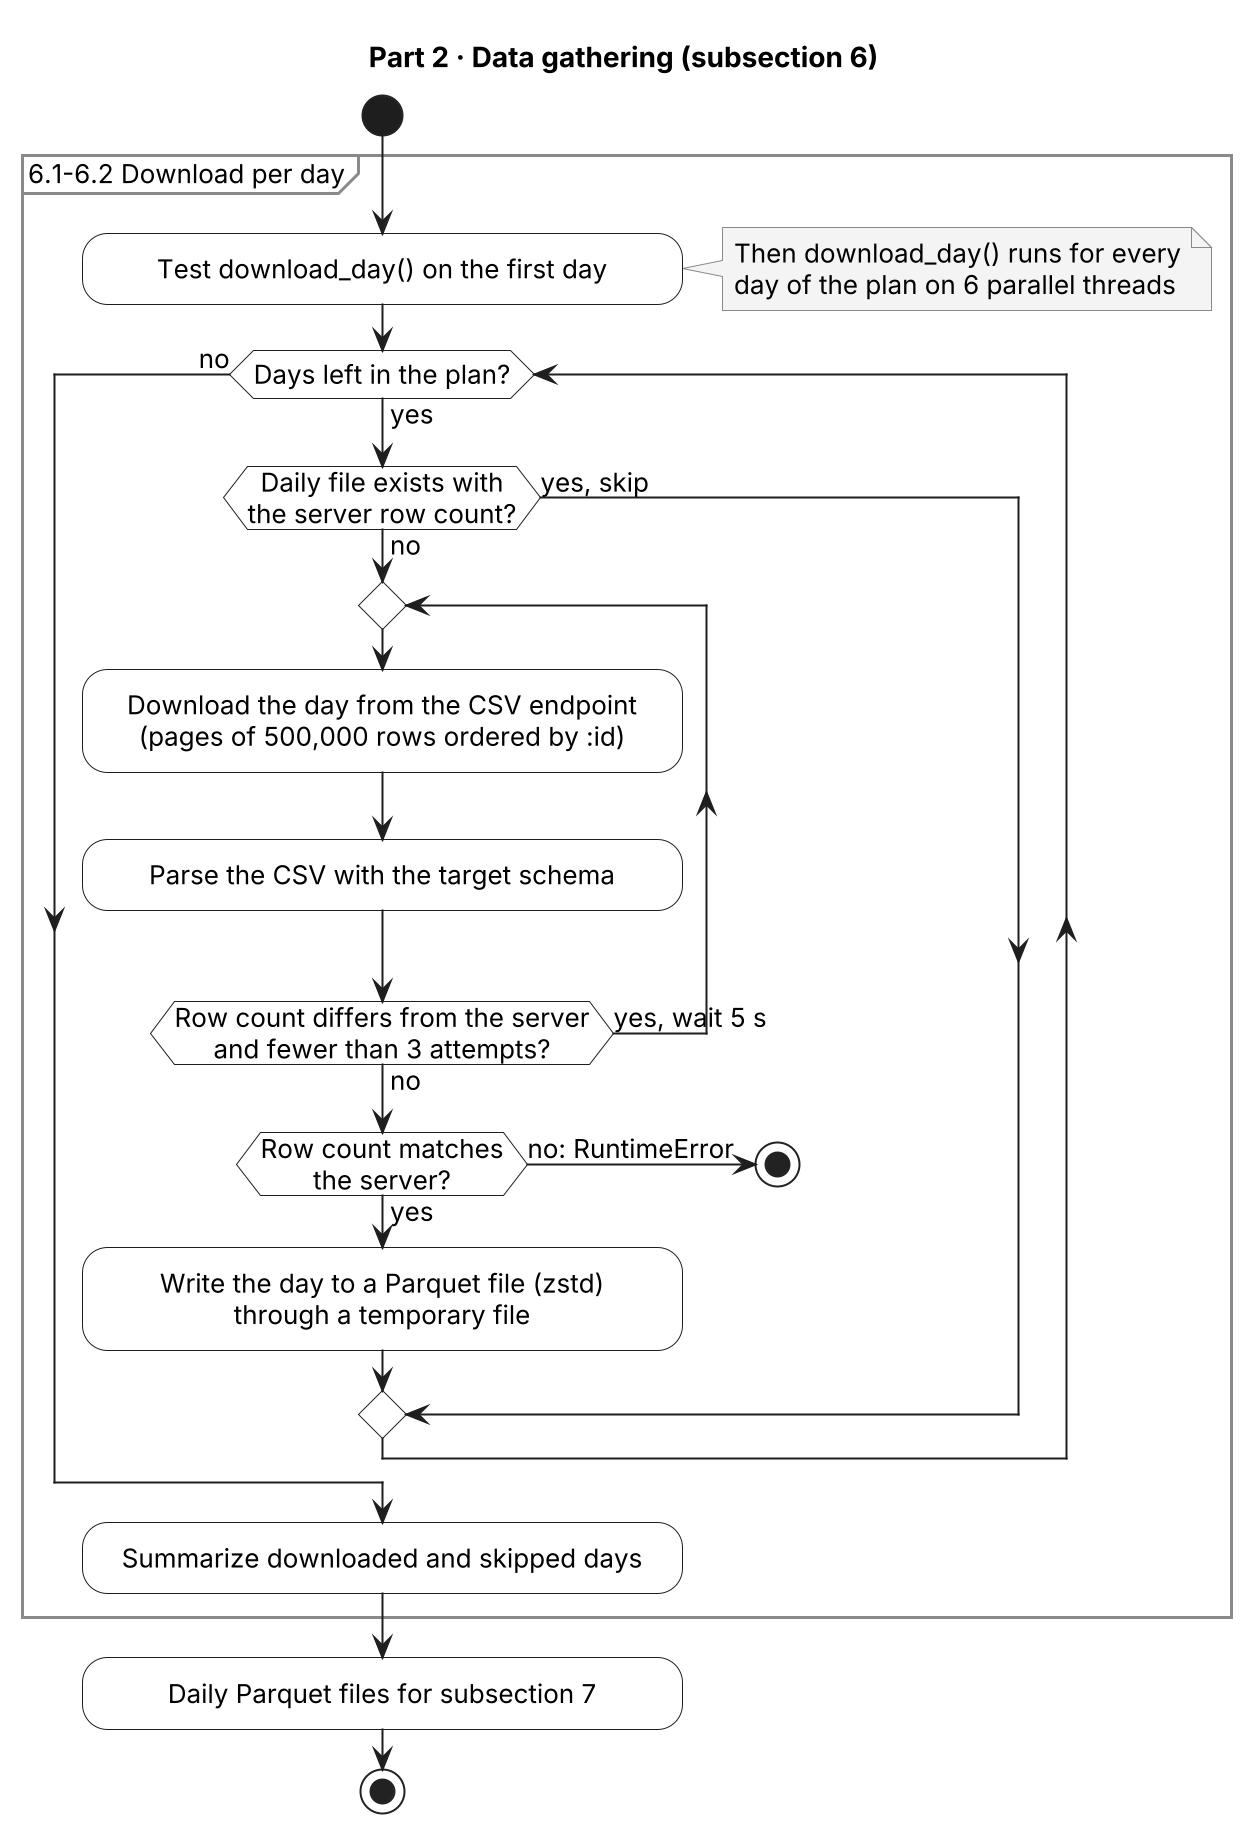

The diagram above was rendered by PlantUML. Its source (embedded in the PNG):
@startuml 02_gathering
skinparamlocked dpi 192
' Part 2: subsection 6 of notebooks/MTA_Subway_Hourly_Ridership.ipynb (cutoff 2026-09-16).
!include ../_gathering_style.iuml

title Part 2 · Data gathering (subsection 6)

start
partition "6.1-6.2 Download per day" {
  :Test download_day() on the first day;
  note right
    Then download_day() runs for every
    day of the plan on 6 parallel threads
  end note
  while (Days left in the plan?) is (yes)
    if (Daily file exists with\nthe server row count?) then (no)
      repeat
        :Download the day from the CSV endpoint
        (pages of 500,000 rows ordered by :id);
        :Parse the CSV with the target schema;
      repeat while (Row count differs from the server\nand fewer than 3 attempts?) is (yes, wait 5 s) not (no)
      if (Row count matches\nthe server?) then (yes)
        :Write the day to a Parquet file (zstd)
        through a temporary file;
      else (no: RuntimeError)
        stop
      endif
    else (yes, skip)
    endif
  endwhile (no)
  :Summarize downloaded and skipped days;
}
:Daily Parquet files for subsection 7;
stop
@enduml